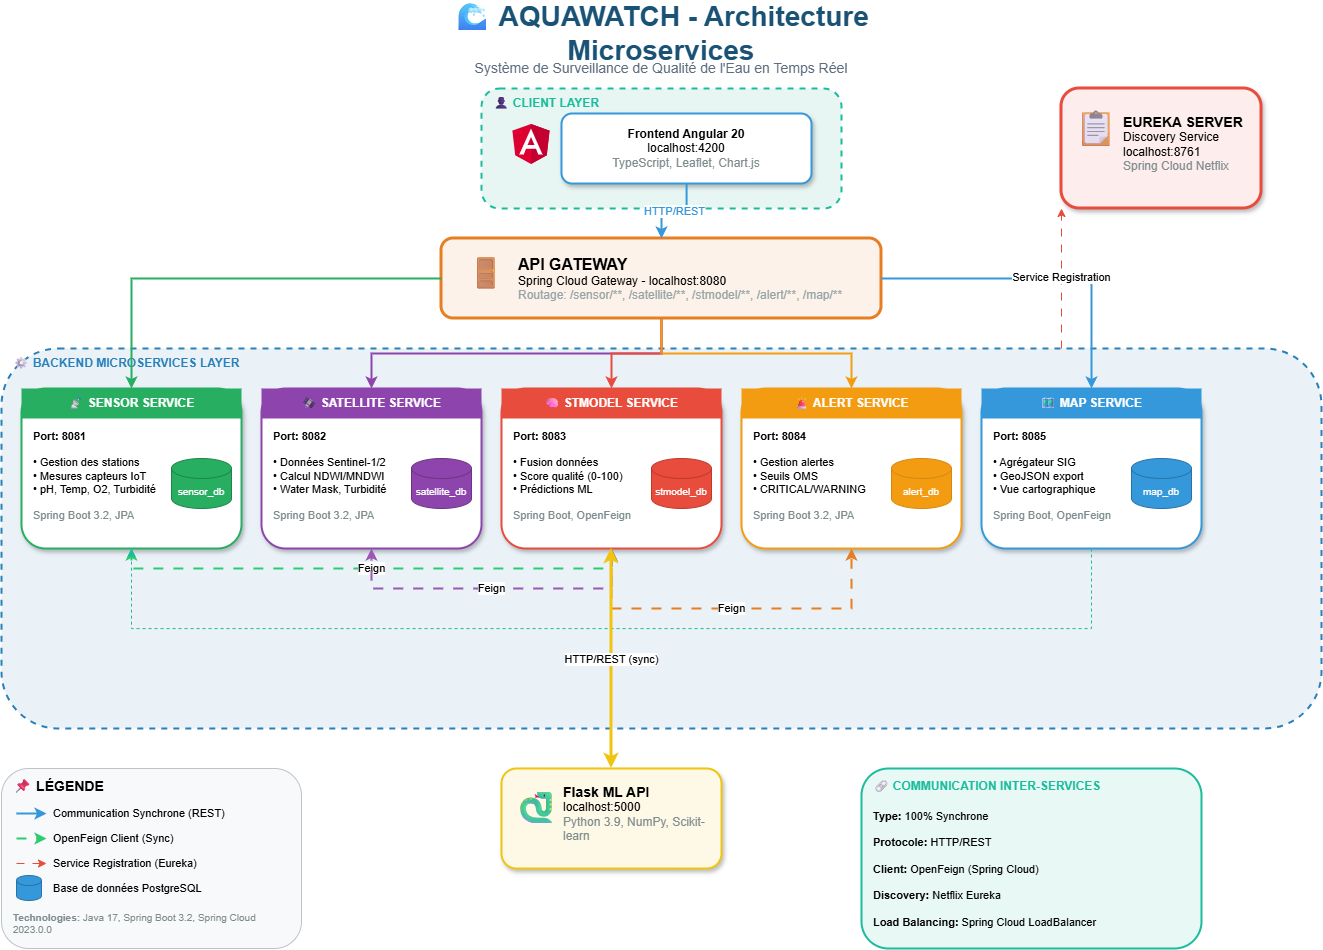

The diagram above was exported from draw.io. Its source (the exported page's mxGraphModel, read from the mxfile embedded in the PNG):
<mxGraphModel dx="1866" dy="1123" grid="1" gridSize="10" guides="1" tooltips="1" connect="1" arrows="1" fold="1" page="1" pageScale="1" pageWidth="827" pageHeight="1169" math="0" shadow="0">
  <root>
    <mxCell id="0" />
    <mxCell id="1" parent="0" />
    <mxCell id="NpUwE_5yfkpWJf3r8eMK-1" parent="1" style="text;html=1;strokeColor=none;fillColor=none;align=center;verticalAlign=middle;whiteSpace=wrap;rounded=0;fontSize=28;fontStyle=1;fontColor=#1a5276;" value="🌊 AQUAWATCH - Architecture Microservices" vertex="1">
      <mxGeometry height="50" width="600" x="400" y="20" as="geometry" />
    </mxCell>
    <mxCell id="NpUwE_5yfkpWJf3r8eMK-2" parent="1" style="text;html=1;strokeColor=none;fillColor=none;align=center;verticalAlign=middle;whiteSpace=wrap;rounded=0;fontSize=14;fontColor=#5d6d7e;" value="Système de Surveillance de Qualité de l'Eau en Temps Réel" vertex="1">
      <mxGeometry height="30" width="500" x="450" y="65" as="geometry" />
    </mxCell>
    <mxCell id="NpUwE_5yfkpWJf3r8eMK-3" parent="1" style="rounded=1;whiteSpace=wrap;html=1;fillColor=#e8f6f3;strokeColor=#1abc9c;strokeWidth=2;dashed=1;" value="" vertex="1">
      <mxGeometry height="120" width="360" x="520" y="100" as="geometry" />
    </mxCell>
    <mxCell id="NpUwE_5yfkpWJf3r8eMK-4" parent="1" style="text;html=1;strokeColor=none;fillColor=none;align=left;verticalAlign=middle;whiteSpace=wrap;rounded=0;fontSize=12;fontStyle=1;fontColor=#1abc9c;" value="👤 CLIENT LAYER" vertex="1">
      <mxGeometry height="20" width="150" x="530" y="105" as="geometry" />
    </mxCell>
    <mxCell id="NpUwE_5yfkpWJf3r8eMK-5" parent="1" style="shape=image;verticalLabelPosition=bottom;labelBackgroundColor=default;verticalAlign=top;aspect=fixed;imageAspect=0;image=https://angular.io/assets/images/logos/angular/angular.svg;" value="" vertex="1">
      <mxGeometry height="50" width="50" x="545" y="130" as="geometry" />
    </mxCell>
    <mxCell id="NpUwE_5yfkpWJf3r8eMK-6" parent="1" style="rounded=1;whiteSpace=wrap;html=1;fillColor=#ffffff;strokeColor=#3498db;strokeWidth=2;shadow=1;" value="&lt;b&gt;Frontend Angular 20&lt;/b&gt;&lt;br&gt;localhost:4200&lt;br&gt;&lt;font color=&quot;#7f8c8d&quot;&gt;TypeScript, Leaflet, Chart.js&lt;/font&gt;" vertex="1">
      <mxGeometry height="70" width="250" x="600" y="125" as="geometry" />
    </mxCell>
    <mxCell id="NpUwE_5yfkpWJf3r8eMK-7" parent="1" style="rounded=1;whiteSpace=wrap;html=1;fillColor=#fdf2e9;strokeColor=#e67e22;strokeWidth=3;" value="" vertex="1">
      <mxGeometry height="80" width="440" x="480" y="250" as="geometry" />
    </mxCell>
    <mxCell id="NpUwE_5yfkpWJf3r8eMK-8" parent="1" style="text;html=1;strokeColor=none;fillColor=none;align=center;verticalAlign=middle;whiteSpace=wrap;rounded=0;fontSize=32;" value="🚪" vertex="1">
      <mxGeometry height="50" width="50" x="500" y="260" as="geometry" />
    </mxCell>
    <mxCell id="NpUwE_5yfkpWJf3r8eMK-9" parent="1" style="text;html=1;strokeColor=none;fillColor=none;align=left;verticalAlign=middle;whiteSpace=wrap;rounded=0;" value="&lt;b style=&quot;font-size: 16px;&quot;&gt;API GATEWAY&lt;/b&gt;&lt;br&gt;Spring Cloud Gateway - localhost:8080&lt;br&gt;&lt;font color=&quot;#95a5a6&quot;&gt;Routage: /sensor/**, /satellite/**, /stmodel/**, /alert/**, /map/**&lt;/font&gt;" vertex="1">
      <mxGeometry height="60" width="350" x="555" y="260" as="geometry" />
    </mxCell>
    <mxCell id="NpUwE_5yfkpWJf3r8eMK-10" edge="1" parent="1" source="NpUwE_5yfkpWJf3r8eMK-6" style="edgeStyle=orthogonalEdgeStyle;rounded=0;orthogonalLoop=1;jettySize=auto;html=1;strokeColor=#3498db;strokeWidth=2;fontColor=#3498db;" target="NpUwE_5yfkpWJf3r8eMK-7" value="HTTP/REST">
      <mxGeometry relative="1" as="geometry" />
    </mxCell>
    <mxCell id="NpUwE_5yfkpWJf3r8eMK-11" parent="1" style="rounded=1;whiteSpace=wrap;html=1;fillColor=#eaf2f8;strokeColor=#2980b9;strokeWidth=2;dashed=1;" value="" vertex="1">
      <mxGeometry height="380" width="1320" x="40" y="360" as="geometry" />
    </mxCell>
    <mxCell id="NpUwE_5yfkpWJf3r8eMK-12" parent="1" style="text;html=1;strokeColor=none;fillColor=none;align=left;verticalAlign=middle;whiteSpace=wrap;rounded=0;fontSize=12;fontStyle=1;fontColor=#2980b9;" value="⚙ BACKEND MICROSERVICES LAYER" vertex="1">
      <mxGeometry height="20" width="280" x="50" y="365" as="geometry" />
    </mxCell>
    <mxCell id="NpUwE_5yfkpWJf3r8eMK-13" parent="1" style="rounded=1;whiteSpace=wrap;html=1;fillColor=#ffffff;strokeColor=#27ae60;strokeWidth=2;shadow=1;" value="" vertex="1">
      <mxGeometry height="160" width="220" x="60" y="400" as="geometry" />
    </mxCell>
    <mxCell id="NpUwE_5yfkpWJf3r8eMK-14" parent="1" style="rounded=0;whiteSpace=wrap;html=1;fillColor=#27ae60;strokeColor=none;fontColor=#ffffff;fontStyle=1;fontSize=12;" value="📡 SENSOR SERVICE" vertex="1">
      <mxGeometry height="30" width="220" x="60" y="400" as="geometry" />
    </mxCell>
    <mxCell id="NpUwE_5yfkpWJf3r8eMK-15" parent="1" style="text;html=1;strokeColor=none;fillColor=none;align=left;verticalAlign=top;whiteSpace=wrap;rounded=0;fontSize=11;" value="&lt;b&gt;Port: 8081&lt;/b&gt;&lt;br&gt;&lt;br&gt;• Gestion des stations&lt;br&gt;• Mesures capteurs IoT&lt;br&gt;• pH, Temp, O2, Turbidité&lt;br&gt;&lt;br&gt;&lt;font color=&quot;#7f8c8d&quot;&gt;Spring Boot 3.2, JPA&lt;/font&gt;" vertex="1">
      <mxGeometry height="90" width="140" x="70" y="435" as="geometry" />
    </mxCell>
    <mxCell id="NpUwE_5yfkpWJf3r8eMK-16" parent="1" style="shape=cylinder3;whiteSpace=wrap;html=1;boundedLbl=1;backgroundOutline=1;size=10;fillColor=#27ae60;strokeColor=#1e8449;fontColor=#ffffff;fontSize=10;" value="sensor_db" vertex="1">
      <mxGeometry height="50" width="60" x="210" y="470" as="geometry" />
    </mxCell>
    <mxCell id="NpUwE_5yfkpWJf3r8eMK-17" parent="1" style="rounded=1;whiteSpace=wrap;html=1;fillColor=#ffffff;strokeColor=#8e44ad;strokeWidth=2;shadow=1;" value="" vertex="1">
      <mxGeometry height="160" width="220" x="300" y="400" as="geometry" />
    </mxCell>
    <mxCell id="NpUwE_5yfkpWJf3r8eMK-18" parent="1" style="rounded=0;whiteSpace=wrap;html=1;fillColor=#8e44ad;strokeColor=none;fontColor=#ffffff;fontStyle=1;fontSize=12;" value="🛰 SATELLITE SERVICE" vertex="1">
      <mxGeometry height="30" width="220" x="300" y="400" as="geometry" />
    </mxCell>
    <mxCell id="NpUwE_5yfkpWJf3r8eMK-19" parent="1" style="text;html=1;strokeColor=none;fillColor=none;align=left;verticalAlign=top;whiteSpace=wrap;rounded=0;fontSize=11;" value="&lt;b&gt;Port: 8082&lt;/b&gt;&lt;br&gt;&lt;br&gt;• Données Sentinel-1/2&lt;br&gt;• Calcul NDWI/MNDWI&lt;br&gt;• Water Mask, Turbidité&lt;br&gt;&lt;br&gt;&lt;font color=&quot;#7f8c8d&quot;&gt;Spring Boot 3.2, JPA&lt;/font&gt;" vertex="1">
      <mxGeometry height="90" width="140" x="310" y="435" as="geometry" />
    </mxCell>
    <mxCell id="NpUwE_5yfkpWJf3r8eMK-20" parent="1" style="shape=cylinder3;whiteSpace=wrap;html=1;boundedLbl=1;backgroundOutline=1;size=10;fillColor=#8e44ad;strokeColor=#6c3483;fontColor=#ffffff;fontSize=10;" value="satellite_db" vertex="1">
      <mxGeometry height="50" width="60" x="450" y="470" as="geometry" />
    </mxCell>
    <mxCell id="NpUwE_5yfkpWJf3r8eMK-21" parent="1" style="rounded=1;whiteSpace=wrap;html=1;fillColor=#ffffff;strokeColor=#e74c3c;strokeWidth=2;shadow=1;" value="" vertex="1">
      <mxGeometry height="160" width="220" x="540" y="400" as="geometry" />
    </mxCell>
    <mxCell id="NpUwE_5yfkpWJf3r8eMK-22" parent="1" style="rounded=0;whiteSpace=wrap;html=1;fillColor=#e74c3c;strokeColor=none;fontColor=#ffffff;fontStyle=1;fontSize=12;" value="🧠 STMODEL SERVICE" vertex="1">
      <mxGeometry height="30" width="220" x="540" y="400" as="geometry" />
    </mxCell>
    <mxCell id="NpUwE_5yfkpWJf3r8eMK-23" parent="1" style="text;html=1;strokeColor=none;fillColor=none;align=left;verticalAlign=top;whiteSpace=wrap;rounded=0;fontSize=11;" value="&lt;b&gt;Port: 8083&lt;/b&gt;&lt;br&gt;&lt;br&gt;• Fusion données&lt;br&gt;• Score qualité (0-100)&lt;br&gt;• Prédictions ML&lt;br&gt;&lt;br&gt;&lt;font color=&quot;#7f8c8d&quot;&gt;Spring Boot, OpenFeign&lt;/font&gt;" vertex="1">
      <mxGeometry height="90" width="140" x="550" y="435" as="geometry" />
    </mxCell>
    <mxCell id="NpUwE_5yfkpWJf3r8eMK-24" parent="1" style="shape=cylinder3;whiteSpace=wrap;html=1;boundedLbl=1;backgroundOutline=1;size=10;fillColor=#e74c3c;strokeColor=#c0392b;fontColor=#ffffff;fontSize=10;" value="stmodel_db" vertex="1">
      <mxGeometry height="50" width="60" x="690" y="470" as="geometry" />
    </mxCell>
    <mxCell id="NpUwE_5yfkpWJf3r8eMK-25" parent="1" style="rounded=1;whiteSpace=wrap;html=1;fillColor=#ffffff;strokeColor=#f39c12;strokeWidth=2;shadow=1;" value="" vertex="1">
      <mxGeometry height="160" width="220" x="780" y="400" as="geometry" />
    </mxCell>
    <mxCell id="NpUwE_5yfkpWJf3r8eMK-26" parent="1" style="rounded=0;whiteSpace=wrap;html=1;fillColor=#f39c12;strokeColor=none;fontColor=#ffffff;fontStyle=1;fontSize=12;" value="🚨 ALERT SERVICE" vertex="1">
      <mxGeometry height="30" width="220" x="780" y="400" as="geometry" />
    </mxCell>
    <mxCell id="NpUwE_5yfkpWJf3r8eMK-27" parent="1" style="text;html=1;strokeColor=none;fillColor=none;align=left;verticalAlign=top;whiteSpace=wrap;rounded=0;fontSize=11;" value="&lt;b&gt;Port: 8084&lt;/b&gt;&lt;br&gt;&lt;br&gt;• Gestion alertes&lt;br&gt;• Seuils OMS&lt;br&gt;• CRITICAL/WARNING&lt;br&gt;&lt;br&gt;&lt;font color=&quot;#7f8c8d&quot;&gt;Spring Boot 3.2, JPA&lt;/font&gt;" vertex="1">
      <mxGeometry height="90" width="140" x="790" y="435" as="geometry" />
    </mxCell>
    <mxCell id="NpUwE_5yfkpWJf3r8eMK-28" parent="1" style="shape=cylinder3;whiteSpace=wrap;html=1;boundedLbl=1;backgroundOutline=1;size=10;fillColor=#f39c12;strokeColor=#d68910;fontColor=#ffffff;fontSize=10;" value="alert_db" vertex="1">
      <mxGeometry height="50" width="60" x="930" y="470" as="geometry" />
    </mxCell>
    <mxCell id="NpUwE_5yfkpWJf3r8eMK-29" parent="1" style="rounded=1;whiteSpace=wrap;html=1;fillColor=#ffffff;strokeColor=#3498db;strokeWidth=2;shadow=1;" value="" vertex="1">
      <mxGeometry height="160" width="220" x="1020" y="400" as="geometry" />
    </mxCell>
    <mxCell id="NpUwE_5yfkpWJf3r8eMK-30" parent="1" style="rounded=0;whiteSpace=wrap;html=1;fillColor=#3498db;strokeColor=none;fontColor=#ffffff;fontStyle=1;fontSize=12;" value="🗺 MAP SERVICE" vertex="1">
      <mxGeometry height="30" width="220" x="1020" y="400" as="geometry" />
    </mxCell>
    <mxCell id="NpUwE_5yfkpWJf3r8eMK-31" parent="1" style="text;html=1;strokeColor=none;fillColor=none;align=left;verticalAlign=top;whiteSpace=wrap;rounded=0;fontSize=11;" value="&lt;b&gt;Port: 8085&lt;/b&gt;&lt;br&gt;&lt;br&gt;• Agrégateur SIG&lt;br&gt;• GeoJSON export&lt;br&gt;• Vue cartographique&lt;br&gt;&lt;br&gt;&lt;font color=&quot;#7f8c8d&quot;&gt;Spring Boot, OpenFeign&lt;/font&gt;" vertex="1">
      <mxGeometry height="90" width="140" x="1030" y="435" as="geometry" />
    </mxCell>
    <mxCell id="NpUwE_5yfkpWJf3r8eMK-32" parent="1" style="shape=cylinder3;whiteSpace=wrap;html=1;boundedLbl=1;backgroundOutline=1;size=10;fillColor=#3498db;strokeColor=#2874a6;fontColor=#ffffff;fontSize=10;" value="map_db" vertex="1">
      <mxGeometry height="50" width="60" x="1170" y="470" as="geometry" />
    </mxCell>
    <mxCell id="NpUwE_5yfkpWJf3r8eMK-33" edge="1" parent="1" source="NpUwE_5yfkpWJf3r8eMK-7" style="edgeStyle=orthogonalEdgeStyle;rounded=0;orthogonalLoop=1;jettySize=auto;html=1;strokeColor=#27ae60;strokeWidth=2;entryX=0.5;entryY=0;entryDx=0;entryDy=0;" target="NpUwE_5yfkpWJf3r8eMK-13">
      <mxGeometry relative="1" as="geometry" />
    </mxCell>
    <mxCell id="NpUwE_5yfkpWJf3r8eMK-34" edge="1" parent="1" source="NpUwE_5yfkpWJf3r8eMK-7" style="edgeStyle=orthogonalEdgeStyle;rounded=0;orthogonalLoop=1;jettySize=auto;html=1;strokeColor=#8e44ad;strokeWidth=2;entryX=0.5;entryY=0;entryDx=0;entryDy=0;" target="NpUwE_5yfkpWJf3r8eMK-17">
      <mxGeometry relative="1" as="geometry" />
    </mxCell>
    <mxCell id="NpUwE_5yfkpWJf3r8eMK-35" edge="1" parent="1" source="NpUwE_5yfkpWJf3r8eMK-7" style="edgeStyle=orthogonalEdgeStyle;rounded=0;orthogonalLoop=1;jettySize=auto;html=1;strokeColor=#e74c3c;strokeWidth=2;entryX=0.5;entryY=0;entryDx=0;entryDy=0;" target="NpUwE_5yfkpWJf3r8eMK-21">
      <mxGeometry relative="1" as="geometry" />
    </mxCell>
    <mxCell id="NpUwE_5yfkpWJf3r8eMK-36" edge="1" parent="1" source="NpUwE_5yfkpWJf3r8eMK-7" style="edgeStyle=orthogonalEdgeStyle;rounded=0;orthogonalLoop=1;jettySize=auto;html=1;strokeColor=#f39c12;strokeWidth=2;entryX=0.5;entryY=0;entryDx=0;entryDy=0;" target="NpUwE_5yfkpWJf3r8eMK-25">
      <mxGeometry relative="1" as="geometry" />
    </mxCell>
    <mxCell id="NpUwE_5yfkpWJf3r8eMK-37" edge="1" parent="1" source="NpUwE_5yfkpWJf3r8eMK-7" style="edgeStyle=orthogonalEdgeStyle;rounded=0;orthogonalLoop=1;jettySize=auto;html=1;strokeColor=#3498db;strokeWidth=2;entryX=0.5;entryY=0;entryDx=0;entryDy=0;" target="NpUwE_5yfkpWJf3r8eMK-29">
      <mxGeometry relative="1" as="geometry" />
    </mxCell>
    <mxCell id="NpUwE_5yfkpWJf3r8eMK-38" edge="1" parent="1" source="NpUwE_5yfkpWJf3r8eMK-21" style="edgeStyle=orthogonalEdgeStyle;rounded=0;orthogonalLoop=1;jettySize=auto;html=1;strokeColor=#2ecc71;strokeWidth=2;dashed=1;dashPattern=5 5;startArrow=classic;startFill=1;" target="NpUwE_5yfkpWJf3r8eMK-13" value="Feign">
      <mxGeometry relative="1" as="geometry">
        <Array as="points">
          <mxPoint x="650" y="580" />
          <mxPoint x="170" y="580" />
        </Array>
      </mxGeometry>
    </mxCell>
    <mxCell id="NpUwE_5yfkpWJf3r8eMK-39" edge="1" parent="1" source="NpUwE_5yfkpWJf3r8eMK-21" style="edgeStyle=orthogonalEdgeStyle;rounded=0;orthogonalLoop=1;jettySize=auto;html=1;strokeColor=#9b59b6;strokeWidth=2;dashed=1;dashPattern=5 5;startArrow=classic;startFill=1;" target="NpUwE_5yfkpWJf3r8eMK-17" value="Feign">
      <mxGeometry relative="1" as="geometry">
        <Array as="points">
          <mxPoint x="650" y="600" />
          <mxPoint x="410" y="600" />
        </Array>
      </mxGeometry>
    </mxCell>
    <mxCell id="NpUwE_5yfkpWJf3r8eMK-40" edge="1" parent="1" source="NpUwE_5yfkpWJf3r8eMK-21" style="edgeStyle=orthogonalEdgeStyle;rounded=0;orthogonalLoop=1;jettySize=auto;html=1;strokeColor=#e67e22;strokeWidth=2;dashed=1;dashPattern=5 5;" target="NpUwE_5yfkpWJf3r8eMK-25" value="Feign">
      <mxGeometry relative="1" as="geometry">
        <Array as="points">
          <mxPoint x="650" y="620" />
          <mxPoint x="890" y="620" />
        </Array>
      </mxGeometry>
    </mxCell>
    <mxCell id="NpUwE_5yfkpWJf3r8eMK-41" edge="1" parent="1" source="NpUwE_5yfkpWJf3r8eMK-29" style="edgeStyle=orthogonalEdgeStyle;rounded=0;orthogonalLoop=1;jettySize=auto;html=1;strokeColor=#1abc9c;strokeWidth=1;dashed=1;dashPattern=3 3;" target="NpUwE_5yfkpWJf3r8eMK-13" value="">
      <mxGeometry relative="1" as="geometry">
        <Array as="points">
          <mxPoint x="1130" y="640" />
          <mxPoint x="170" y="640" />
        </Array>
      </mxGeometry>
    </mxCell>
    <mxCell id="NpUwE_5yfkpWJf3r8eMK-42" parent="1" style="rounded=1;whiteSpace=wrap;html=1;fillColor=#fef9e7;strokeColor=#f1c40f;strokeWidth=2;shadow=1;" value="" vertex="1">
      <mxGeometry height="100" width="220" x="540" y="780" as="geometry" />
    </mxCell>
    <mxCell id="NpUwE_5yfkpWJf3r8eMK-43" parent="1" style="text;html=1;strokeColor=none;fillColor=none;align=center;verticalAlign=middle;whiteSpace=wrap;rounded=0;fontSize=32;" value="🐍" vertex="1">
      <mxGeometry height="50" width="50" x="550" y="795" as="geometry" />
    </mxCell>
    <mxCell id="NpUwE_5yfkpWJf3r8eMK-44" parent="1" style="text;html=1;strokeColor=none;fillColor=none;align=left;verticalAlign=middle;whiteSpace=wrap;rounded=0;" value="&lt;b style=&quot;font-size: 14px;&quot;&gt;Flask ML API&lt;/b&gt;&lt;br&gt;localhost:5000&lt;br&gt;&lt;font color=&quot;#7f8c8d&quot;&gt;Python 3.9, NumPy, Scikit-learn&lt;/font&gt;" vertex="1">
      <mxGeometry height="60" width="150" x="600" y="795" as="geometry" />
    </mxCell>
    <mxCell id="NpUwE_5yfkpWJf3r8eMK-45" edge="1" parent="1" source="NpUwE_5yfkpWJf3r8eMK-21" style="edgeStyle=orthogonalEdgeStyle;rounded=0;orthogonalLoop=1;jettySize=auto;html=1;strokeColor=#f1c40f;strokeWidth=3;startArrow=classic;startFill=1;endArrow=classic;endFill=1;" target="NpUwE_5yfkpWJf3r8eMK-42" value="HTTP/REST (sync)">
      <mxGeometry relative="1" as="geometry" />
    </mxCell>
    <mxCell id="NpUwE_5yfkpWJf3r8eMK-46" parent="1" style="rounded=1;whiteSpace=wrap;html=1;fillColor=#fdedec;strokeColor=#e74c3c;strokeWidth=3;shadow=1;" value="" vertex="1">
      <mxGeometry height="120" width="200" x="1100" y="100" as="geometry" />
    </mxCell>
    <mxCell id="NpUwE_5yfkpWJf3r8eMK-47" parent="1" style="text;html=1;strokeColor=none;fillColor=none;align=center;verticalAlign=middle;whiteSpace=wrap;rounded=0;fontSize=36;" value="📋" vertex="1">
      <mxGeometry height="50" width="50" x="1110" y="115" as="geometry" />
    </mxCell>
    <mxCell id="NpUwE_5yfkpWJf3r8eMK-48" parent="1" style="text;html=1;strokeColor=none;fillColor=none;align=left;verticalAlign=middle;whiteSpace=wrap;rounded=0;" value="&lt;b style=&quot;font-size: 14px;&quot;&gt;EUREKA SERVER&lt;/b&gt;&lt;br&gt;Discovery Service&lt;br&gt;localhost:8761&lt;br&gt;&lt;font color=&quot;#7f8c8d&quot;&gt;Spring Cloud Netflix&lt;/font&gt;" vertex="1">
      <mxGeometry height="80" width="130" x="1160" y="115" as="geometry" />
    </mxCell>
    <mxCell id="NpUwE_5yfkpWJf3r8eMK-49" edge="1" parent="1" source="NpUwE_5yfkpWJf3r8eMK-11" style="edgeStyle=orthogonalEdgeStyle;rounded=0;orthogonalLoop=1;jettySize=auto;html=1;strokeColor=#e74c3c;strokeWidth=1;dashed=1;dashPattern=8 8;" target="NpUwE_5yfkpWJf3r8eMK-46" value="Service Registration">
      <mxGeometry relative="1" as="geometry">
        <Array as="points">
          <mxPoint x="1300" y="360" />
          <mxPoint x="1300" y="160" />
        </Array>
      </mxGeometry>
    </mxCell>
    <mxCell id="NpUwE_5yfkpWJf3r8eMK-50" parent="1" style="rounded=1;whiteSpace=wrap;html=1;fillColor=#f8f9fa;strokeColor=#bdc3c7;strokeWidth=1;" value="" vertex="1">
      <mxGeometry height="180" width="300" x="40" y="780" as="geometry" />
    </mxCell>
    <mxCell id="NpUwE_5yfkpWJf3r8eMK-51" parent="1" style="text;html=1;strokeColor=none;fillColor=none;align=left;verticalAlign=middle;whiteSpace=wrap;rounded=0;fontSize=14;fontStyle=1;" value="📌 LÉGENDE" vertex="1">
      <mxGeometry height="25" width="100" x="50" y="785" as="geometry" />
    </mxCell>
    <mxCell id="NpUwE_5yfkpWJf3r8eMK-52" parent="1" style="text;html=1;strokeColor=none;fillColor=none;align=left;verticalAlign=middle;whiteSpace=wrap;rounded=0;fontSize=11;" value="Communication Synchrone (REST)" vertex="1">
      <mxGeometry height="20" width="200" x="90" y="815" as="geometry" />
    </mxCell>
    <mxCell id="NpUwE_5yfkpWJf3r8eMK-53" edge="1" parent="1" style="endArrow=classic;html=1;strokeWidth=2;strokeColor=#3498db;" value="">
      <mxGeometry height="50" relative="1" width="50" as="geometry">
        <mxPoint x="55" y="825" as="sourcePoint" />
        <mxPoint x="85" y="825" as="targetPoint" />
      </mxGeometry>
    </mxCell>
    <mxCell id="NpUwE_5yfkpWJf3r8eMK-54" parent="1" style="text;html=1;strokeColor=none;fillColor=none;align=left;verticalAlign=middle;whiteSpace=wrap;rounded=0;fontSize=11;" value="OpenFeign Client (Sync)" vertex="1">
      <mxGeometry height="20" width="200" x="90" y="840" as="geometry" />
    </mxCell>
    <mxCell id="NpUwE_5yfkpWJf3r8eMK-55" edge="1" parent="1" style="endArrow=classic;html=1;strokeWidth=2;strokeColor=#2ecc71;dashed=1;dashPattern=5 5;" value="">
      <mxGeometry height="50" relative="1" width="50" as="geometry">
        <mxPoint x="55" y="850" as="sourcePoint" />
        <mxPoint x="85" y="850" as="targetPoint" />
      </mxGeometry>
    </mxCell>
    <mxCell id="NpUwE_5yfkpWJf3r8eMK-56" parent="1" style="text;html=1;strokeColor=none;fillColor=none;align=left;verticalAlign=middle;whiteSpace=wrap;rounded=0;fontSize=11;" value="Service Registration (Eureka)" vertex="1">
      <mxGeometry height="20" width="200" x="90" y="865" as="geometry" />
    </mxCell>
    <mxCell id="NpUwE_5yfkpWJf3r8eMK-57" edge="1" parent="1" style="endArrow=classic;html=1;strokeWidth=1;strokeColor=#e74c3c;dashed=1;dashPattern=8 8;" value="">
      <mxGeometry height="50" relative="1" width="50" as="geometry">
        <mxPoint x="55" y="875" as="sourcePoint" />
        <mxPoint x="85" y="875" as="targetPoint" />
      </mxGeometry>
    </mxCell>
    <mxCell id="NpUwE_5yfkpWJf3r8eMK-58" parent="1" style="text;html=1;strokeColor=none;fillColor=none;align=left;verticalAlign=middle;whiteSpace=wrap;rounded=0;fontSize=11;" value="Base de données PostgreSQL" vertex="1">
      <mxGeometry height="20" width="200" x="90" y="890" as="geometry" />
    </mxCell>
    <mxCell id="NpUwE_5yfkpWJf3r8eMK-59" parent="1" style="shape=cylinder3;whiteSpace=wrap;html=1;boundedLbl=1;backgroundOutline=1;size=5;fillColor=#3498db;strokeColor=#2874a6;fontSize=8;" value="" vertex="1">
      <mxGeometry height="25" width="25" x="55" y="887" as="geometry" />
    </mxCell>
    <mxCell id="NpUwE_5yfkpWJf3r8eMK-60" parent="1" style="text;html=1;strokeColor=none;fillColor=none;align=left;verticalAlign=middle;whiteSpace=wrap;rounded=0;fontSize=10;fontColor=#7f8c8d;" value="&lt;b&gt;Technologies:&lt;/b&gt; Java 17, Spring Boot 3.2, Spring Cloud 2023.0.0" vertex="1">
      <mxGeometry height="30" width="280" x="50" y="920" as="geometry" />
    </mxCell>
    <mxCell id="NpUwE_5yfkpWJf3r8eMK-61" parent="1" style="rounded=1;whiteSpace=wrap;html=1;fillColor=#e8f8f5;strokeColor=#1abc9c;strokeWidth=2;" value="" vertex="1">
      <mxGeometry height="180" width="340" x="900" y="780" as="geometry" />
    </mxCell>
    <mxCell id="NpUwE_5yfkpWJf3r8eMK-62" parent="1" style="text;html=1;strokeColor=none;fillColor=none;align=left;verticalAlign=middle;whiteSpace=wrap;rounded=0;fontSize=12;fontStyle=1;fontColor=#1abc9c;" value="🔗 COMMUNICATION INTER-SERVICES" vertex="1">
      <mxGeometry height="25" width="280" x="910" y="785" as="geometry" />
    </mxCell>
    <mxCell id="NpUwE_5yfkpWJf3r8eMK-63" parent="1" style="text;html=1;strokeColor=none;fillColor=none;align=left;verticalAlign=top;whiteSpace=wrap;rounded=0;fontSize=11;" value="&lt;b&gt;Type:&lt;/b&gt; 100% Synchrone&lt;br&gt;&lt;br&gt;&lt;b&gt;Protocole:&lt;/b&gt; HTTP/REST&lt;br&gt;&lt;br&gt;&lt;b&gt;Client:&lt;/b&gt; OpenFeign (Spring Cloud)&lt;br&gt;&lt;br&gt;&lt;b&gt;Discovery:&lt;/b&gt; Netflix Eureka&lt;br&gt;&lt;br&gt;&lt;b&gt;Load Balancing:&lt;/b&gt; Spring Cloud LoadBalancer" vertex="1">
      <mxGeometry height="140" width="320" x="910" y="815" as="geometry" />
    </mxCell>
  </root>
</mxGraphModel>